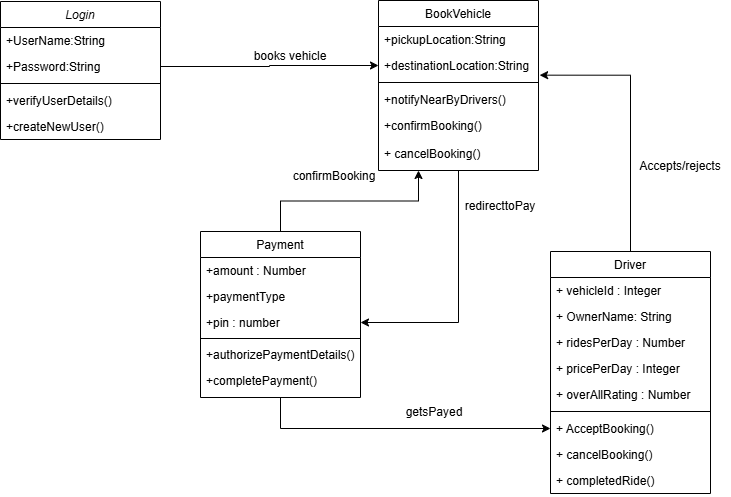

The diagram above was exported from draw.io. Its source (the exported page's mxGraphModel, read from the mxfile embedded in the PNG):
<mxGraphModel dx="1434" dy="728" grid="1" gridSize="10" guides="1" tooltips="1" connect="1" arrows="1" fold="1" page="1" pageScale="1" pageWidth="827" pageHeight="1169" math="0" shadow="0">
  <root>
    <mxCell id="WIyWlLk6GJQsqaUBKTNV-0" />
    <mxCell id="WIyWlLk6GJQsqaUBKTNV-1" parent="WIyWlLk6GJQsqaUBKTNV-0" />
    <mxCell id="nyGVYLGc4uQJ0HHSLx3I-0" value="Login" style="swimlane;fontStyle=2;align=center;verticalAlign=top;childLayout=stackLayout;horizontal=1;startSize=26;horizontalStack=0;resizeParent=1;resizeLast=0;collapsible=1;marginBottom=0;rounded=0;shadow=0;strokeWidth=1;" vertex="1" parent="WIyWlLk6GJQsqaUBKTNV-1">
      <mxGeometry x="130" y="120" width="160" height="138" as="geometry">
        <mxRectangle x="230" y="140" width="160" height="26" as="alternateBounds" />
      </mxGeometry>
    </mxCell>
    <mxCell id="nyGVYLGc4uQJ0HHSLx3I-1" value="+UserName:String" style="text;align=left;verticalAlign=top;spacingLeft=4;spacingRight=4;overflow=hidden;rotatable=0;points=[[0,0.5],[1,0.5]];portConstraint=eastwest;" vertex="1" parent="nyGVYLGc4uQJ0HHSLx3I-0">
      <mxGeometry y="26" width="160" height="26" as="geometry" />
    </mxCell>
    <mxCell id="nyGVYLGc4uQJ0HHSLx3I-2" value="+Password:String" style="text;align=left;verticalAlign=top;spacingLeft=4;spacingRight=4;overflow=hidden;rotatable=0;points=[[0,0.5],[1,0.5]];portConstraint=eastwest;rounded=0;shadow=0;html=0;" vertex="1" parent="nyGVYLGc4uQJ0HHSLx3I-0">
      <mxGeometry y="52" width="160" height="26" as="geometry" />
    </mxCell>
    <mxCell id="nyGVYLGc4uQJ0HHSLx3I-3" value="" style="line;html=1;strokeWidth=1;align=left;verticalAlign=middle;spacingTop=-1;spacingLeft=3;spacingRight=3;rotatable=0;labelPosition=right;points=[];portConstraint=eastwest;" vertex="1" parent="nyGVYLGc4uQJ0HHSLx3I-0">
      <mxGeometry y="78" width="160" height="8" as="geometry" />
    </mxCell>
    <mxCell id="nyGVYLGc4uQJ0HHSLx3I-4" value="+verifyUserDetails()" style="text;align=left;verticalAlign=top;spacingLeft=4;spacingRight=4;overflow=hidden;rotatable=0;points=[[0,0.5],[1,0.5]];portConstraint=eastwest;" vertex="1" parent="nyGVYLGc4uQJ0HHSLx3I-0">
      <mxGeometry y="86" width="160" height="26" as="geometry" />
    </mxCell>
    <mxCell id="nyGVYLGc4uQJ0HHSLx3I-5" value="+createNewUser()" style="text;align=left;verticalAlign=top;spacingLeft=4;spacingRight=4;overflow=hidden;rotatable=0;points=[[0,0.5],[1,0.5]];portConstraint=eastwest;" vertex="1" parent="nyGVYLGc4uQJ0HHSLx3I-0">
      <mxGeometry y="112" width="160" height="26" as="geometry" />
    </mxCell>
    <mxCell id="nyGVYLGc4uQJ0HHSLx3I-6" style="edgeStyle=orthogonalEdgeStyle;rounded=0;orthogonalLoop=1;jettySize=auto;html=1;exitX=0.5;exitY=0;exitDx=0;exitDy=0;entryX=0.25;entryY=1;entryDx=0;entryDy=0;" edge="1" parent="WIyWlLk6GJQsqaUBKTNV-1" source="nyGVYLGc4uQJ0HHSLx3I-8" target="nyGVYLGc4uQJ0HHSLx3I-16">
      <mxGeometry relative="1" as="geometry" />
    </mxCell>
    <mxCell id="nyGVYLGc4uQJ0HHSLx3I-7" style="edgeStyle=orthogonalEdgeStyle;rounded=0;orthogonalLoop=1;jettySize=auto;html=1;exitX=0.5;exitY=1;exitDx=0;exitDy=0;" edge="1" parent="WIyWlLk6GJQsqaUBKTNV-1" source="nyGVYLGc4uQJ0HHSLx3I-8" target="nyGVYLGc4uQJ0HHSLx3I-31">
      <mxGeometry relative="1" as="geometry" />
    </mxCell>
    <mxCell id="nyGVYLGc4uQJ0HHSLx3I-8" value="Payment" style="swimlane;fontStyle=0;align=center;verticalAlign=top;childLayout=stackLayout;horizontal=1;startSize=26;horizontalStack=0;resizeParent=1;resizeLast=0;collapsible=1;marginBottom=0;rounded=0;shadow=0;strokeWidth=1;" vertex="1" parent="WIyWlLk6GJQsqaUBKTNV-1">
      <mxGeometry x="330" y="350" width="160" height="166" as="geometry">
        <mxRectangle x="340" y="380" width="170" height="26" as="alternateBounds" />
      </mxGeometry>
    </mxCell>
    <mxCell id="nyGVYLGc4uQJ0HHSLx3I-9" value="+amount : Number" style="text;align=left;verticalAlign=top;spacingLeft=4;spacingRight=4;overflow=hidden;rotatable=0;points=[[0,0.5],[1,0.5]];portConstraint=eastwest;" vertex="1" parent="nyGVYLGc4uQJ0HHSLx3I-8">
      <mxGeometry y="26" width="160" height="26" as="geometry" />
    </mxCell>
    <mxCell id="nyGVYLGc4uQJ0HHSLx3I-10" value="+paymentType" style="text;align=left;verticalAlign=top;spacingLeft=4;spacingRight=4;overflow=hidden;rotatable=0;points=[[0,0.5],[1,0.5]];portConstraint=eastwest;" vertex="1" parent="nyGVYLGc4uQJ0HHSLx3I-8">
      <mxGeometry y="52" width="160" height="26" as="geometry" />
    </mxCell>
    <mxCell id="nyGVYLGc4uQJ0HHSLx3I-11" value="+pin : number" style="text;align=left;verticalAlign=top;spacingLeft=4;spacingRight=4;overflow=hidden;rotatable=0;points=[[0,0.5],[1,0.5]];portConstraint=eastwest;" vertex="1" parent="nyGVYLGc4uQJ0HHSLx3I-8">
      <mxGeometry y="78" width="160" height="26" as="geometry" />
    </mxCell>
    <mxCell id="nyGVYLGc4uQJ0HHSLx3I-12" value="" style="line;html=1;strokeWidth=1;align=left;verticalAlign=middle;spacingTop=-1;spacingLeft=3;spacingRight=3;rotatable=0;labelPosition=right;points=[];portConstraint=eastwest;" vertex="1" parent="nyGVYLGc4uQJ0HHSLx3I-8">
      <mxGeometry y="104" width="160" height="6" as="geometry" />
    </mxCell>
    <mxCell id="nyGVYLGc4uQJ0HHSLx3I-13" value="+authorizePaymentDetails()" style="text;align=left;verticalAlign=top;spacingLeft=4;spacingRight=4;overflow=hidden;rotatable=0;points=[[0,0.5],[1,0.5]];portConstraint=eastwest;" vertex="1" parent="nyGVYLGc4uQJ0HHSLx3I-8">
      <mxGeometry y="110" width="160" height="26" as="geometry" />
    </mxCell>
    <mxCell id="nyGVYLGc4uQJ0HHSLx3I-14" value="+completePayment()" style="text;align=left;verticalAlign=top;spacingLeft=4;spacingRight=4;overflow=hidden;rotatable=0;points=[[0,0.5],[1,0.5]];portConstraint=eastwest;" vertex="1" parent="nyGVYLGc4uQJ0HHSLx3I-8">
      <mxGeometry y="136" width="160" height="26" as="geometry" />
    </mxCell>
    <mxCell id="nyGVYLGc4uQJ0HHSLx3I-15" style="edgeStyle=orthogonalEdgeStyle;rounded=0;orthogonalLoop=1;jettySize=auto;html=1;exitX=0.5;exitY=1;exitDx=0;exitDy=0;entryX=1;entryY=0.5;entryDx=0;entryDy=0;" edge="1" parent="WIyWlLk6GJQsqaUBKTNV-1" source="nyGVYLGc4uQJ0HHSLx3I-16" target="nyGVYLGc4uQJ0HHSLx3I-11">
      <mxGeometry relative="1" as="geometry" />
    </mxCell>
    <mxCell id="nyGVYLGc4uQJ0HHSLx3I-16" value="BookVehicle" style="swimlane;fontStyle=0;align=center;verticalAlign=top;childLayout=stackLayout;horizontal=1;startSize=26;horizontalStack=0;resizeParent=1;resizeLast=0;collapsible=1;marginBottom=0;rounded=0;shadow=0;strokeWidth=1;" vertex="1" parent="WIyWlLk6GJQsqaUBKTNV-1">
      <mxGeometry x="508" y="119" width="160" height="170" as="geometry">
        <mxRectangle x="550" y="140" width="160" height="26" as="alternateBounds" />
      </mxGeometry>
    </mxCell>
    <mxCell id="nyGVYLGc4uQJ0HHSLx3I-17" value="+pickupLocation:String" style="text;align=left;verticalAlign=top;spacingLeft=4;spacingRight=4;overflow=hidden;rotatable=0;points=[[0,0.5],[1,0.5]];portConstraint=eastwest;" vertex="1" parent="nyGVYLGc4uQJ0HHSLx3I-16">
      <mxGeometry y="26" width="160" height="26" as="geometry" />
    </mxCell>
    <mxCell id="nyGVYLGc4uQJ0HHSLx3I-18" value="+destinationLocation:String" style="text;align=left;verticalAlign=top;spacingLeft=4;spacingRight=4;overflow=hidden;rotatable=0;points=[[0,0.5],[1,0.5]];portConstraint=eastwest;rounded=0;shadow=0;html=0;" vertex="1" parent="nyGVYLGc4uQJ0HHSLx3I-16">
      <mxGeometry y="52" width="160" height="26" as="geometry" />
    </mxCell>
    <mxCell id="nyGVYLGc4uQJ0HHSLx3I-19" value="" style="line;html=1;strokeWidth=1;align=left;verticalAlign=middle;spacingTop=-1;spacingLeft=3;spacingRight=3;rotatable=0;labelPosition=right;points=[];portConstraint=eastwest;" vertex="1" parent="nyGVYLGc4uQJ0HHSLx3I-16">
      <mxGeometry y="78" width="160" height="8" as="geometry" />
    </mxCell>
    <mxCell id="nyGVYLGc4uQJ0HHSLx3I-20" value="+notifyNearByDrivers()" style="text;align=left;verticalAlign=top;spacingLeft=4;spacingRight=4;overflow=hidden;rotatable=0;points=[[0,0.5],[1,0.5]];portConstraint=eastwest;" vertex="1" parent="nyGVYLGc4uQJ0HHSLx3I-16">
      <mxGeometry y="86" width="160" height="26" as="geometry" />
    </mxCell>
    <mxCell id="nyGVYLGc4uQJ0HHSLx3I-21" value="+confirmBooking()" style="text;align=left;verticalAlign=top;spacingLeft=4;spacingRight=4;overflow=hidden;rotatable=0;points=[[0,0.5],[1,0.5]];portConstraint=eastwest;" vertex="1" parent="nyGVYLGc4uQJ0HHSLx3I-16">
      <mxGeometry y="112" width="160" height="28" as="geometry" />
    </mxCell>
    <mxCell id="nyGVYLGc4uQJ0HHSLx3I-22" value="+ cancelBooking()" style="text;align=left;verticalAlign=top;spacingLeft=4;spacingRight=4;overflow=hidden;rotatable=0;points=[[0,0.5],[1,0.5]];portConstraint=eastwest;" vertex="1" parent="nyGVYLGc4uQJ0HHSLx3I-16">
      <mxGeometry y="140" width="160" height="30" as="geometry" />
    </mxCell>
    <mxCell id="nyGVYLGc4uQJ0HHSLx3I-23" style="edgeStyle=orthogonalEdgeStyle;rounded=0;orthogonalLoop=1;jettySize=auto;html=1;exitX=1;exitY=0.5;exitDx=0;exitDy=0;entryX=0;entryY=0.5;entryDx=0;entryDy=0;" edge="1" parent="WIyWlLk6GJQsqaUBKTNV-1" source="nyGVYLGc4uQJ0HHSLx3I-2" target="nyGVYLGc4uQJ0HHSLx3I-18">
      <mxGeometry relative="1" as="geometry" />
    </mxCell>
    <mxCell id="nyGVYLGc4uQJ0HHSLx3I-24" value="Driver" style="swimlane;fontStyle=0;align=center;verticalAlign=top;childLayout=stackLayout;horizontal=1;startSize=26;horizontalStack=0;resizeParent=1;resizeLast=0;collapsible=1;marginBottom=0;rounded=0;shadow=0;strokeWidth=1;" vertex="1" parent="WIyWlLk6GJQsqaUBKTNV-1">
      <mxGeometry x="680" y="370" width="160" height="242" as="geometry">
        <mxRectangle x="550" y="140" width="160" height="26" as="alternateBounds" />
      </mxGeometry>
    </mxCell>
    <mxCell id="nyGVYLGc4uQJ0HHSLx3I-25" value="+ vehicleId : Integer" style="text;align=left;verticalAlign=top;spacingLeft=4;spacingRight=4;overflow=hidden;rotatable=0;points=[[0,0.5],[1,0.5]];portConstraint=eastwest;" vertex="1" parent="nyGVYLGc4uQJ0HHSLx3I-24">
      <mxGeometry y="26" width="160" height="26" as="geometry" />
    </mxCell>
    <mxCell id="nyGVYLGc4uQJ0HHSLx3I-26" value="+ OwnerName: String" style="text;align=left;verticalAlign=top;spacingLeft=4;spacingRight=4;overflow=hidden;rotatable=0;points=[[0,0.5],[1,0.5]];portConstraint=eastwest;rounded=0;shadow=0;html=0;" vertex="1" parent="nyGVYLGc4uQJ0HHSLx3I-24">
      <mxGeometry y="52" width="160" height="26" as="geometry" />
    </mxCell>
    <mxCell id="nyGVYLGc4uQJ0HHSLx3I-27" value="+ ridesPerDay : Number" style="text;align=left;verticalAlign=top;spacingLeft=4;spacingRight=4;overflow=hidden;rotatable=0;points=[[0,0.5],[1,0.5]];portConstraint=eastwest;rounded=0;shadow=0;html=0;" vertex="1" parent="nyGVYLGc4uQJ0HHSLx3I-24">
      <mxGeometry y="78" width="160" height="26" as="geometry" />
    </mxCell>
    <mxCell id="nyGVYLGc4uQJ0HHSLx3I-28" value="+ pricePerDay : Integer" style="text;align=left;verticalAlign=top;spacingLeft=4;spacingRight=4;overflow=hidden;rotatable=0;points=[[0,0.5],[1,0.5]];portConstraint=eastwest;rounded=0;shadow=0;html=0;" vertex="1" parent="nyGVYLGc4uQJ0HHSLx3I-24">
      <mxGeometry y="104" width="160" height="26" as="geometry" />
    </mxCell>
    <mxCell id="nyGVYLGc4uQJ0HHSLx3I-29" value="+ overAllRating : Number" style="text;align=left;verticalAlign=top;spacingLeft=4;spacingRight=4;overflow=hidden;rotatable=0;points=[[0,0.5],[1,0.5]];portConstraint=eastwest;rounded=0;shadow=0;html=0;" vertex="1" parent="nyGVYLGc4uQJ0HHSLx3I-24">
      <mxGeometry y="130" width="160" height="26" as="geometry" />
    </mxCell>
    <mxCell id="nyGVYLGc4uQJ0HHSLx3I-30" value="" style="line;html=1;strokeWidth=1;align=left;verticalAlign=middle;spacingTop=-1;spacingLeft=3;spacingRight=3;rotatable=0;labelPosition=right;points=[];portConstraint=eastwest;" vertex="1" parent="nyGVYLGc4uQJ0HHSLx3I-24">
      <mxGeometry y="156" width="160" height="8" as="geometry" />
    </mxCell>
    <mxCell id="nyGVYLGc4uQJ0HHSLx3I-31" value="+ AcceptBooking()" style="text;align=left;verticalAlign=top;spacingLeft=4;spacingRight=4;overflow=hidden;rotatable=0;points=[[0,0.5],[1,0.5]];portConstraint=eastwest;" vertex="1" parent="nyGVYLGc4uQJ0HHSLx3I-24">
      <mxGeometry y="164" width="160" height="26" as="geometry" />
    </mxCell>
    <mxCell id="nyGVYLGc4uQJ0HHSLx3I-32" value="+ cancelBooking()&#10;" style="text;align=left;verticalAlign=top;spacingLeft=4;spacingRight=4;overflow=hidden;rotatable=0;points=[[0,0.5],[1,0.5]];portConstraint=eastwest;" vertex="1" parent="nyGVYLGc4uQJ0HHSLx3I-24">
      <mxGeometry y="190" width="160" height="26" as="geometry" />
    </mxCell>
    <mxCell id="nyGVYLGc4uQJ0HHSLx3I-33" value="+ completedRide()" style="text;align=left;verticalAlign=top;spacingLeft=4;spacingRight=4;overflow=hidden;rotatable=0;points=[[0,0.5],[1,0.5]];portConstraint=eastwest;" vertex="1" parent="nyGVYLGc4uQJ0HHSLx3I-24">
      <mxGeometry y="216" width="160" height="26" as="geometry" />
    </mxCell>
    <mxCell id="nyGVYLGc4uQJ0HHSLx3I-34" style="edgeStyle=orthogonalEdgeStyle;rounded=0;orthogonalLoop=1;jettySize=auto;html=1;entryX=1.007;entryY=0.872;entryDx=0;entryDy=0;entryPerimeter=0;" edge="1" parent="WIyWlLk6GJQsqaUBKTNV-1" source="nyGVYLGc4uQJ0HHSLx3I-24" target="nyGVYLGc4uQJ0HHSLx3I-18">
      <mxGeometry relative="1" as="geometry" />
    </mxCell>
    <mxCell id="nyGVYLGc4uQJ0HHSLx3I-35" value="books vehicle" style="text;html=1;align=center;verticalAlign=middle;whiteSpace=wrap;rounded=0;" vertex="1" parent="WIyWlLk6GJQsqaUBKTNV-1">
      <mxGeometry x="370" y="160" width="100" height="30" as="geometry" />
    </mxCell>
    <mxCell id="nyGVYLGc4uQJ0HHSLx3I-36" value="confirmBooking" style="text;html=1;align=center;verticalAlign=middle;whiteSpace=wrap;rounded=0;" vertex="1" parent="WIyWlLk6GJQsqaUBKTNV-1">
      <mxGeometry x="414" y="280" width="100" height="30" as="geometry" />
    </mxCell>
    <mxCell id="nyGVYLGc4uQJ0HHSLx3I-37" value="Accepts/rejects" style="text;html=1;align=center;verticalAlign=middle;whiteSpace=wrap;rounded=0;" vertex="1" parent="WIyWlLk6GJQsqaUBKTNV-1">
      <mxGeometry x="760" y="270" width="100" height="30" as="geometry" />
    </mxCell>
    <mxCell id="nyGVYLGc4uQJ0HHSLx3I-38" value="redirecttoPay" style="text;html=1;align=center;verticalAlign=middle;whiteSpace=wrap;rounded=0;" vertex="1" parent="WIyWlLk6GJQsqaUBKTNV-1">
      <mxGeometry x="580" y="310" width="100" height="30" as="geometry" />
    </mxCell>
    <mxCell id="nyGVYLGc4uQJ0HHSLx3I-39" value="getsPayed" style="text;html=1;align=center;verticalAlign=middle;whiteSpace=wrap;rounded=0;" vertex="1" parent="WIyWlLk6GJQsqaUBKTNV-1">
      <mxGeometry x="514" y="516" width="100" height="30" as="geometry" />
    </mxCell>
  </root>
</mxGraphModel>